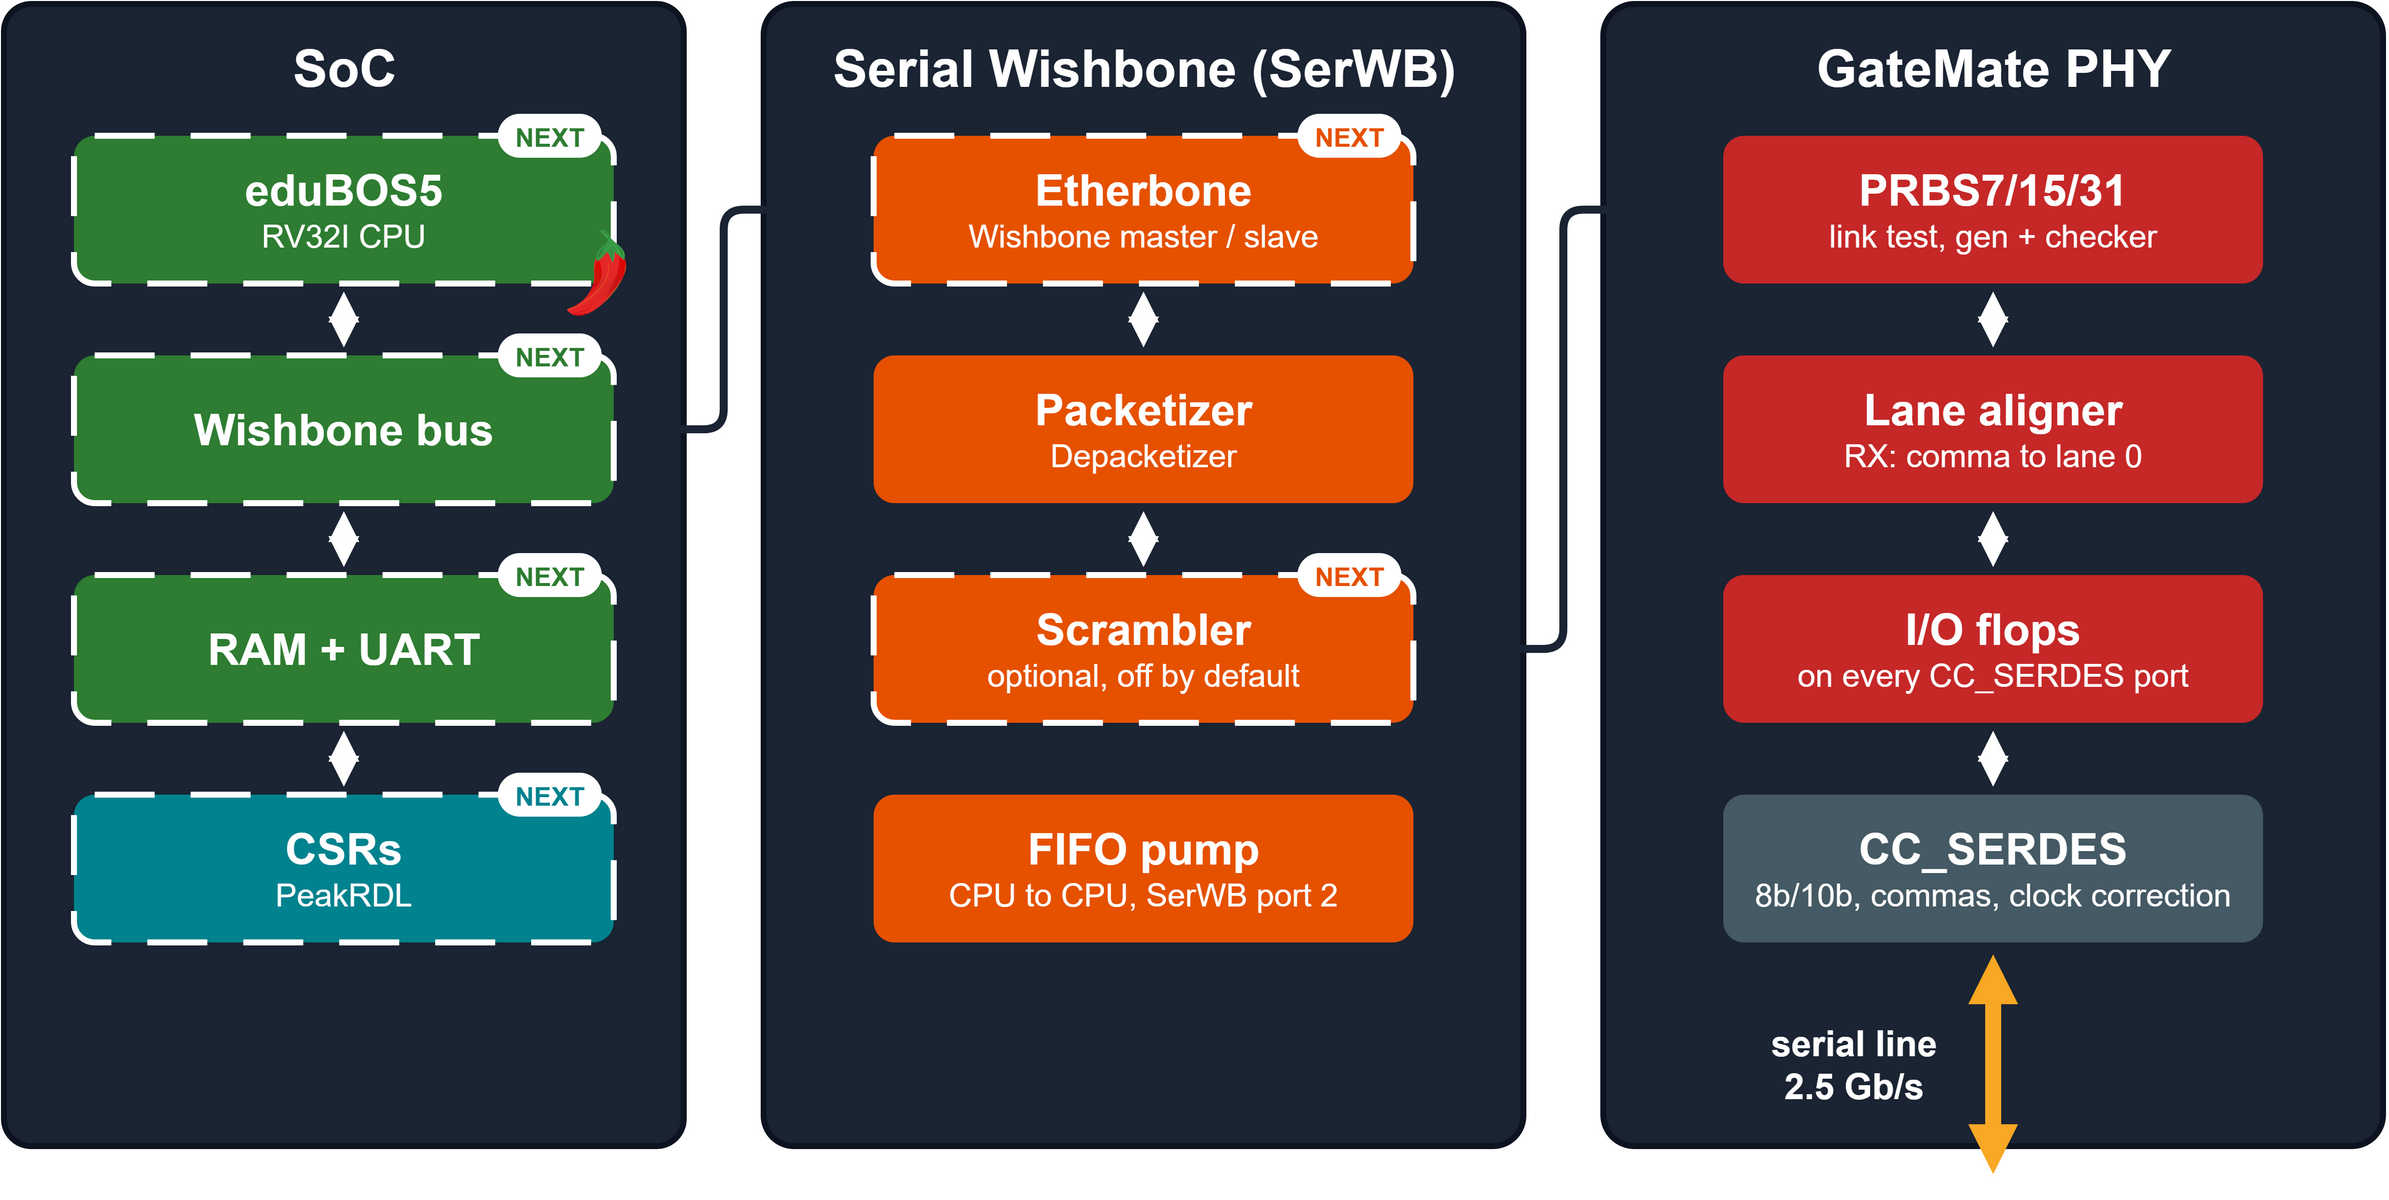

The diagram above was exported from draw.io. Its source (the exported page's mxGraphModel, read from the mxfile embedded in the PNG):
<mxGraphModel dx="1250" dy="620" grid="0" page="1" pageWidth="1250" pageHeight="620" background="#ffffff">
  <root>
    <mxCell id="0" />
    <mxCell id="1" parent="0" />
    <mxCell id="c3" value="" style="rounded=1;arcSize=4;fillColor=#1b2433;strokeColor=#0d1320;strokeWidth=3;" vertex="1" parent="1">
      <mxGeometry x="30" y="24" width="340" height="572" as="geometry" />
    </mxCell>
    <mxCell id="c4" value="SoC" style="text;html=1;align=center;verticalAlign=middle;fontSize=26;fontStyle=1;fontColor=#ffffff;fontFamily=Helvetica;" vertex="1" parent="1">
      <mxGeometry x="30" y="38" width="340" height="36" as="geometry" />
    </mxCell>
    <mxCell id="c5" value="" style="rounded=1;arcSize=4;fillColor=#1b2433;strokeColor=#0d1320;strokeWidth=3;" vertex="1" parent="1">
      <mxGeometry x="410" y="24" width="380" height="572" as="geometry" />
    </mxCell>
    <mxCell id="c6" value="Serial Wishbone (SerWB)" style="text;html=1;align=center;verticalAlign=middle;fontSize=26;fontStyle=1;fontColor=#ffffff;fontFamily=Helvetica;" vertex="1" parent="1">
      <mxGeometry x="410" y="38" width="380" height="36" as="geometry" />
    </mxCell>
    <mxCell id="c7" value="" style="rounded=1;arcSize=4;fillColor=#1b2433;strokeColor=#0d1320;strokeWidth=3;" vertex="1" parent="1">
      <mxGeometry x="830" y="24" width="390" height="572" as="geometry" />
    </mxCell>
    <mxCell id="c8" value="GateMate PHY" style="text;html=1;align=center;verticalAlign=middle;fontSize=26;fontStyle=1;fontColor=#ffffff;fontFamily=Helvetica;" vertex="1" parent="1">
      <mxGeometry x="830" y="38" width="390" height="36" as="geometry" />
    </mxCell>
    <mxCell id="c9" value="&lt;b style='font-size:22px'&gt;eduBOS5&lt;/b&gt;&lt;br&gt;&lt;span style='font-size:16px'&gt;RV32I CPU&lt;/span&gt;" style="rounded=1;arcSize=14;fillColor=#2e7d32;strokeColor=#ffffff;strokeWidth=3;dashed=1;dashPattern=10 6;fontColor=#ffffff;html=1;whiteSpace=wrap;fontFamily=Helvetica;" vertex="1" parent="1">
      <mxGeometry x="65" y="90" width="270" height="74" as="geometry" />
    </mxCell>
    <mxCell id="c10" value="NEXT" style="rounded=1;arcSize=50;fillColor=#ffffff;strokeColor=none;fontColor=#2e7d32;fontSize=13;fontStyle=1;fontFamily=Helvetica;" vertex="1" parent="1">
      <mxGeometry x="277" y="79" width="52" height="22" as="geometry" />
    </mxCell>
    <mxCell id="c11" value="&lt;b style='font-size:22px'&gt;Wishbone bus&lt;/b&gt;" style="rounded=1;arcSize=14;fillColor=#2e7d32;strokeColor=#ffffff;strokeWidth=3;dashed=1;dashPattern=10 6;fontColor=#ffffff;html=1;whiteSpace=wrap;fontFamily=Helvetica;" vertex="1" parent="1">
      <mxGeometry x="65" y="200" width="270" height="74" as="geometry" />
    </mxCell>
    <mxCell id="c12" value="NEXT" style="rounded=1;arcSize=50;fillColor=#ffffff;strokeColor=none;fontColor=#2e7d32;fontSize=13;fontStyle=1;fontFamily=Helvetica;" vertex="1" parent="1">
      <mxGeometry x="277" y="189" width="52" height="22" as="geometry" />
    </mxCell>
    <mxCell id="c13" value="&lt;b style='font-size:22px'&gt;RAM + UART&lt;/b&gt;" style="rounded=1;arcSize=14;fillColor=#2e7d32;strokeColor=#ffffff;strokeWidth=3;dashed=1;dashPattern=10 6;fontColor=#ffffff;html=1;whiteSpace=wrap;fontFamily=Helvetica;" vertex="1" parent="1">
      <mxGeometry x="65" y="310" width="270" height="74" as="geometry" />
    </mxCell>
    <mxCell id="c14" value="NEXT" style="rounded=1;arcSize=50;fillColor=#ffffff;strokeColor=none;fontColor=#2e7d32;fontSize=13;fontStyle=1;fontFamily=Helvetica;" vertex="1" parent="1">
      <mxGeometry x="277" y="299" width="52" height="22" as="geometry" />
    </mxCell>
    <mxCell id="c15" value="&lt;b style='font-size:22px'&gt;CSRs&lt;/b&gt;&lt;br&gt;&lt;span style='font-size:16px'&gt;PeakRDL&lt;/span&gt;" style="rounded=1;arcSize=14;fillColor=#00838f;strokeColor=#ffffff;strokeWidth=3;dashed=1;dashPattern=10 6;fontColor=#ffffff;html=1;whiteSpace=wrap;fontFamily=Helvetica;" vertex="1" parent="1">
      <mxGeometry x="65" y="420" width="270" height="74" as="geometry" />
    </mxCell>
    <mxCell id="c16" value="NEXT" style="rounded=1;arcSize=50;fillColor=#ffffff;strokeColor=none;fontColor=#00838f;fontSize=13;fontStyle=1;fontFamily=Helvetica;" vertex="1" parent="1">
      <mxGeometry x="277" y="409" width="52" height="22" as="geometry" />
    </mxCell>
    <mxCell id="c17" value="&lt;b style='font-size:22px'&gt;Etherbone&lt;/b&gt;&lt;br&gt;&lt;span style='font-size:16px'&gt;Wishbone master / slave&lt;/span&gt;" style="rounded=1;arcSize=14;fillColor=#e65100;strokeColor=#ffffff;strokeWidth=3;dashed=1;dashPattern=10 6;fontColor=#ffffff;html=1;whiteSpace=wrap;fontFamily=Helvetica;" vertex="1" parent="1">
      <mxGeometry x="465" y="90" width="270" height="74" as="geometry" />
    </mxCell>
    <mxCell id="c18" value="NEXT" style="rounded=1;arcSize=50;fillColor=#ffffff;strokeColor=none;fontColor=#e65100;fontSize=13;fontStyle=1;fontFamily=Helvetica;" vertex="1" parent="1">
      <mxGeometry x="677" y="79" width="52" height="22" as="geometry" />
    </mxCell>
    <mxCell id="c19" value="&lt;b style='font-size:22px'&gt;Packetizer&lt;/b&gt;&lt;br&gt;&lt;span style='font-size:16px'&gt;Depacketizer&lt;/span&gt;" style="rounded=1;arcSize=14;fillColor=#e65100;strokeColor=none;fontColor=#ffffff;html=1;whiteSpace=wrap;fontFamily=Helvetica;" vertex="1" parent="1">
      <mxGeometry x="465" y="200" width="270" height="74" as="geometry" />
    </mxCell>
    <mxCell id="c21" value="&lt;b style='font-size:22px'&gt;Scrambler&lt;/b&gt;&lt;br&gt;&lt;span style='font-size:16px'&gt;optional, off by default&lt;/span&gt;" style="rounded=1;arcSize=14;fillColor=#e65100;strokeColor=#ffffff;strokeWidth=3;dashed=1;dashPattern=10 6;fontColor=#ffffff;html=1;whiteSpace=wrap;fontFamily=Helvetica;" vertex="1" parent="1">
      <mxGeometry x="465" y="310" width="270" height="74" as="geometry" />
    </mxCell>
    <mxCell id="c22" value="NEXT" style="rounded=1;arcSize=50;fillColor=#ffffff;strokeColor=none;fontColor=#e65100;fontSize=13;fontStyle=1;fontFamily=Helvetica;" vertex="1" parent="1">
      <mxGeometry x="677" y="299" width="52" height="22" as="geometry" />
    </mxCell>
    <mxCell id="c23" value="&lt;b style='font-size:22px'&gt;PRBS7/15/31&lt;/b&gt;&lt;br&gt;&lt;span style='font-size:16px'&gt;link test, gen + checker&lt;/span&gt;" style="rounded=1;arcSize=14;fillColor=#c62828;strokeColor=none;fontColor=#ffffff;html=1;whiteSpace=wrap;fontFamily=Helvetica;" vertex="1" parent="1">
      <mxGeometry x="890" y="90" width="270" height="74" as="geometry" />
    </mxCell>
    <mxCell id="c24" value="&lt;b style='font-size:22px'&gt;Lane aligner&lt;/b&gt;&lt;br&gt;&lt;span style='font-size:16px'&gt;RX: comma to lane 0&lt;/span&gt;" style="rounded=1;arcSize=14;fillColor=#c62828;strokeColor=none;fontColor=#ffffff;html=1;whiteSpace=wrap;fontFamily=Helvetica;" vertex="1" parent="1">
      <mxGeometry x="890" y="200" width="270" height="74" as="geometry" />
    </mxCell>
    <mxCell id="c25" value="&lt;b style='font-size:22px'&gt;I/O flops&lt;/b&gt;&lt;br&gt;&lt;span style='font-size:16px'&gt;on every CC_SERDES port&lt;/span&gt;" style="rounded=1;arcSize=14;fillColor=#c62828;strokeColor=none;fontColor=#ffffff;html=1;whiteSpace=wrap;fontFamily=Helvetica;" vertex="1" parent="1">
      <mxGeometry x="890" y="310" width="270" height="74" as="geometry" />
    </mxCell>
    <mxCell id="c26" value="&lt;b style='font-size:22px'&gt;CC_SERDES&lt;/b&gt;&lt;br&gt;&lt;span style='font-size:16px'&gt;8b/10b, commas, clock correction&lt;/span&gt;" style="rounded=1;arcSize=14;fillColor=#455a64;strokeColor=none;fontColor=#ffffff;html=1;whiteSpace=wrap;fontFamily=Helvetica;" vertex="1" parent="1">
      <mxGeometry x="890" y="420" width="270" height="74" as="geometry" />
    </mxCell>
    <mxCell id="c27" style="endArrow=block;endFill=1;endSize=5;startArrow=block;startFill=1;startSize=5;strokeColor=#ffffff;strokeWidth=4;edgeStyle=none;html=1;" edge="1" parent="1">
      <mxGeometry relative="1" as="geometry">
        <mxPoint x="200.0" y="168" as="sourcePoint" />
        <mxPoint x="200.0" y="196" as="targetPoint" />
      </mxGeometry>
    </mxCell>
    <mxCell id="c28" style="endArrow=block;endFill=1;endSize=5;startArrow=block;startFill=1;startSize=5;strokeColor=#ffffff;strokeWidth=4;edgeStyle=none;html=1;" edge="1" parent="1">
      <mxGeometry relative="1" as="geometry">
        <mxPoint x="200.0" y="278" as="sourcePoint" />
        <mxPoint x="200.0" y="306" as="targetPoint" />
      </mxGeometry>
    </mxCell>
    <mxCell id="c29" style="endArrow=block;endFill=1;endSize=5;startArrow=block;startFill=1;startSize=5;strokeColor=#ffffff;strokeWidth=4;edgeStyle=none;html=1;" edge="1" parent="1">
      <mxGeometry relative="1" as="geometry">
        <mxPoint x="200.0" y="388" as="sourcePoint" />
        <mxPoint x="200.0" y="416" as="targetPoint" />
      </mxGeometry>
    </mxCell>
    <mxCell id="c30" style="endArrow=block;endFill=1;endSize=5;startArrow=block;startFill=1;startSize=5;strokeColor=#ffffff;strokeWidth=4;edgeStyle=none;html=1;" edge="1" parent="1">
      <mxGeometry relative="1" as="geometry">
        <mxPoint x="600.0" y="168" as="sourcePoint" />
        <mxPoint x="600.0" y="196" as="targetPoint" />
      </mxGeometry>
    </mxCell>
    <mxCell id="c31" style="endArrow=block;endFill=1;endSize=5;startArrow=block;startFill=1;startSize=5;strokeColor=#ffffff;strokeWidth=4;edgeStyle=none;html=1;" edge="1" parent="1">
      <mxGeometry relative="1" as="geometry">
        <mxPoint x="600.0" y="278" as="sourcePoint" />
        <mxPoint x="600.0" y="306" as="targetPoint" />
      </mxGeometry>
    </mxCell>
    <mxCell id="c32" style="endArrow=block;endFill=1;endSize=5;startArrow=block;startFill=1;startSize=5;strokeColor=#ffffff;strokeWidth=4;edgeStyle=none;html=1;" edge="1" parent="1">
      <mxGeometry relative="1" as="geometry">
        <mxPoint x="1025.0" y="168" as="sourcePoint" />
        <mxPoint x="1025.0" y="196" as="targetPoint" />
      </mxGeometry>
    </mxCell>
    <mxCell id="c33" style="endArrow=block;endFill=1;endSize=5;startArrow=block;startFill=1;startSize=5;strokeColor=#ffffff;strokeWidth=4;edgeStyle=none;html=1;" edge="1" parent="1">
      <mxGeometry relative="1" as="geometry">
        <mxPoint x="1025.0" y="278" as="sourcePoint" />
        <mxPoint x="1025.0" y="306" as="targetPoint" />
      </mxGeometry>
    </mxCell>
    <mxCell id="c34" style="endArrow=block;endFill=1;endSize=5;startArrow=block;startFill=1;startSize=5;strokeColor=#ffffff;strokeWidth=4;edgeStyle=none;html=1;" edge="1" parent="1">
      <mxGeometry relative="1" as="geometry">
        <mxPoint x="1025.0" y="388" as="sourcePoint" />
        <mxPoint x="1025.0" y="416" as="targetPoint" />
      </mxGeometry>
    </mxCell>
    <mxCell id="c35" style="endArrow=block;endFill=1;endSize=5;startArrow=block;startFill=1;startSize=5;strokeColor=#1b2433;strokeWidth=4;edgeStyle=none;html=1;" edge="1" parent="1">
      <mxGeometry relative="1" as="geometry">
        <mxPoint x="341" y="237" as="sourcePoint" />
        <mxPoint x="459" y="127" as="targetPoint" />
        <Array as="points">
          <mxPoint x="390" y="237" />
          <mxPoint x="390" y="127" />
        </Array>
      </mxGeometry>
    </mxCell>
    <mxCell id="c36" style="endArrow=block;endFill=1;endSize=5;startArrow=block;startFill=1;startSize=5;strokeColor=#1b2433;strokeWidth=4;edgeStyle=none;html=1;" edge="1" parent="1">
      <mxGeometry relative="1" as="geometry">
        <mxPoint x="741" y="347" as="sourcePoint" />
        <mxPoint x="884" y="127" as="targetPoint" />
        <Array as="points">
          <mxPoint x="810" y="347" />
          <mxPoint x="810" y="127" />
        </Array>
      </mxGeometry>
    </mxCell>
    <mxCell id="c37" style="endArrow=block;endFill=1;endSize=4;startArrow=block;startFill=1;startSize=4;strokeColor=#f9a825;strokeWidth=8;edgeStyle=none;html=1;" edge="1" parent="1">
      <mxGeometry relative="1" as="geometry">
        <mxPoint x="1025.0" y="500" as="sourcePoint" />
        <mxPoint x="1025.0" y="610" as="targetPoint" />
      </mxGeometry>
    </mxCell>
    <mxCell id="c38" value="serial line&lt;br&gt;2.5 Gb/s" style="text;html=1;align=center;verticalAlign=middle;fontSize=18;fontStyle=1;fontColor=#ffffff;fontFamily=Helvetica;" vertex="1" parent="1">
      <mxGeometry x="900" y="530" width="110" height="50" as="geometry" />
    </mxCell>
    <mxCell id="c90" value="&lt;b style='font-size:22px'&gt;FIFO pump&lt;/b&gt;&lt;br&gt;&lt;span style='font-size:16px'&gt;CPU to CPU, SerWB port 2&lt;/span&gt;" style="rounded=1;arcSize=14;fillColor=#e65100;strokeColor=none;fontColor=#ffffff;html=1;whiteSpace=wrap;fontFamily=Helvetica;" vertex="1" parent="1">
      <mxGeometry x="465" y="420" width="270" height="74" as="geometry" />
    </mxCell>
    <mxCell id="pepper_eduBOS5" value="" style="shape=image;image=data:image/png,(base64 omitted: 25064 chars);imageAspect=1;aspect=fixed;rotation=160;flipV=1;" parent="1" vertex="1">
      <mxGeometry x="305" y="140" width="38" height="38" as="geometry" />
    </mxCell>
  </root>
</mxGraphModel>